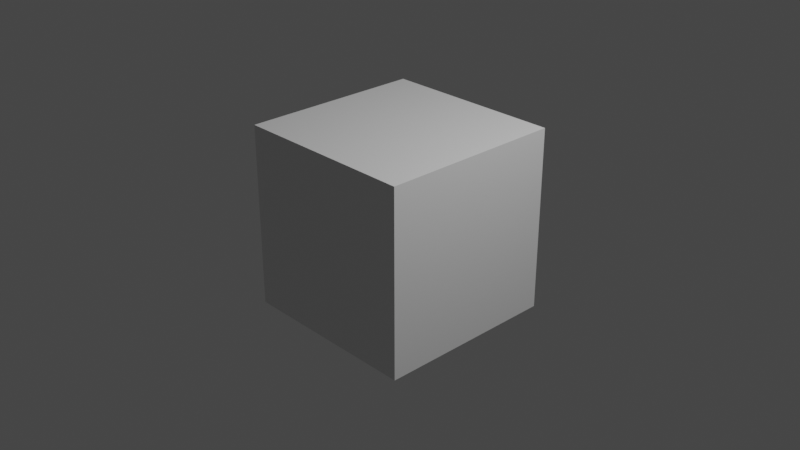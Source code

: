 # Source: 1.1.1_v001.blend  (saved by Blender 2.80.75; exported with 4.5.12 LTS)
import bpy
from mathutils import Matrix  # noqa: F401  (used for matrix-valued properties, if any)

bpy.ops.wm.read_factory_settings(use_empty=True)
scene = bpy.context.scene
scene.name = 'Scene'

# ---- collections
col_collection = bpy.data.collections.new('Collection'); scene.collection.children.link(col_collection)

# ---- materials (node trees are filled in below, after node groups)
mat_material = bpy.data.materials.new('Material')
mat_material.alpha_threshold = 0.0
mat_material.use_transparent_shadow = False
mat_material.line_color = (0.0, 0.0, 0.0, 1.0)

# ---- material node trees
mat_material.use_nodes = True; mat_material.node_tree.nodes.clear()
_N = mat_material.node_tree.nodes; _L = mat_material.node_tree.links
n0 = _N.new('ShaderNodeOutputMaterial'); n0.name = 'Material Output'; n0.location = (300, 300)
n1 = _N.new('ShaderNodeBsdfPrincipled'); n1.name = 'Principled BSDF'; n1.location = (10, 300)
n1.distribution = 'GGX'
n1.subsurface_method = 'BURLEY'
n1.inputs[2].default_value = 0.4
n1.inputs[3].default_value = 1.45
n1.inputs[27].default_value = (0.0, 0.0, 0.0, 1.0)
n1.inputs[28].default_value = 1.0
_L.new(n1.outputs[0], n0.inputs[0])
n0.is_active_output = True

# ---- world
world_world = bpy.data.worlds.new('World'); scene.world = world_world
world_world.use_nodes = True; world_world.node_tree.nodes.clear()
_N = world_world.node_tree.nodes; _L = world_world.node_tree.links
n0 = _N.new('ShaderNodeOutputWorld'); n0.name = 'World Output'; n0.location = (300, 300)
n1 = _N.new('ShaderNodeBackground'); n1.name = 'Background'; n1.location = (10, 300)
n1.inputs[0].default_value = (0.05088, 0.05088, 0.05088, 1.0)
_L.new(n1.outputs[0], n0.inputs[0])
n0.is_active_output = True
world_world.color = (0.05088, 0.05088, 0.05088)
world_world.use_sun_shadow = False
world_world.sun_shadow_jitter_overblur = 0.0

# ---- cameras
cam_camera = bpy.data.cameras.new('Camera')
cam_camera.clip_end = 100.0
cam_camera.ortho_scale = 7.314

# ---- lights
light_light = bpy.data.lights.new('Light', 'POINT')
light_light.transmission_factor = 0.0
light_light.energy = 1000.0
light_light.shadow_soft_size = 0.1
light_light.shadow_maximum_resolution = 0.006
light_light.use_absolute_resolution = True

# ---- meshes
me_cube = bpy.data.meshes.new('Cube')
me_cube.from_pydata([(1.0, 1.0, 1.0), (1.0, 1.0, -1.0), (1.0, -1.0, 1.0), (1.0, -1.0, -1.0), (-1.0, 1.0, 1.0), (-1.0, 1.0, -1.0), (-1.0, -1.0, 1.0), (-1.0, -1.0, -1.0)], [], [(0, 4, 6, 2), (3, 2, 6, 7), (7, 6, 4, 5), (5, 1, 3, 7), (1, 0, 2, 3), (5, 4, 0, 1)])
_uv = me_cube.uv_layers.new(name='UVMap')
_uv.uv.foreach_set('vector', [0.375, 0.0, 0.625, 0.0, 0.625, 0.25, 0.375, 0.25, 0.375, 0.25, 0.625, 0.25, 0.625, 0.5, 0.375, 0.5, 0.375, 0.5, 0.625, 0.5, 0.625, 0.75, 0.375, 0.75, 0.375, 0.75, 0.625, 0.75, 0.625, 1.0, 0.375, 1.0, 0.125, 0.5, 0.375, 0.5, 0.375, 0.75, 0.125, 0.75, 0.625, 0.5, 0.875, 0.5, 0.875, 0.75, 0.625, 0.75])
me_cube.materials.append(mat_material)
me_cube.use_remesh_preserve_volume = False
me_cube.use_remesh_preserve_attributes = False
me_cube.use_mirror_vertex_groups = False
me_cube.update()

# ---- objects
ob_cube = bpy.data.objects.new('Cube', me_cube)
ob_light = bpy.data.objects.new('Light', light_light)
ob_camera = bpy.data.objects.new('Camera', cam_camera)

# ---- transforms, parenting, visibility, modifiers, constraints
ob_cube.location = (0.0, 0.0, 0.0)
ob_cube.lock_rotations_4d = False
ob_cube.empty_display_type = 'ARROWS'
ob_cube.lineart.crease_threshold = 0.0
ob_light.location = (4.076, 1.005, 5.904)
ob_light.rotation_euler = (0.6503, 0.05522, 1.866)
ob_light.lock_rotations_4d = False
ob_light.empty_display_type = 'ARROWS'
ob_light.color = (0.0, 0.0, 0.0, 0.0)
ob_light.lineart.crease_threshold = 0.0
ob_camera.location = (7.359, -6.926, 4.958)
ob_camera.rotation_euler = (1.109, 0.0, 0.8149)
ob_camera.lock_rotations_4d = False
ob_camera.empty_display_type = 'ARROWS'
ob_camera.color = (0.0, 0.0, 0.0, 0.0)
ob_camera.display_type = 'WIRE'
ob_camera.lineart.crease_threshold = 0.0

# ---- collection membership
col_collection.objects.link(ob_cube)
col_collection.objects.link(ob_light)
col_collection.objects.link(ob_camera)

# ---- scene / render settings (as saved in the file)
scene.camera = ob_camera
scene.frame_start = 1; scene.frame_end = 250; scene.frame_set(1)
scene.render.engine = 'BLENDER_EEVEE_NEXT'
scene.cycles.use_denoising = False
scene.cycles.samples = 128
scene.cycles.sampling_pattern = 'TABULATED_SOBOL'
scene.cycles.use_adaptive_sampling = False
scene.cycles.use_light_tree = False
scene.view_settings.view_transform = 'Filmic'
bpy.context.view_layer.update()

